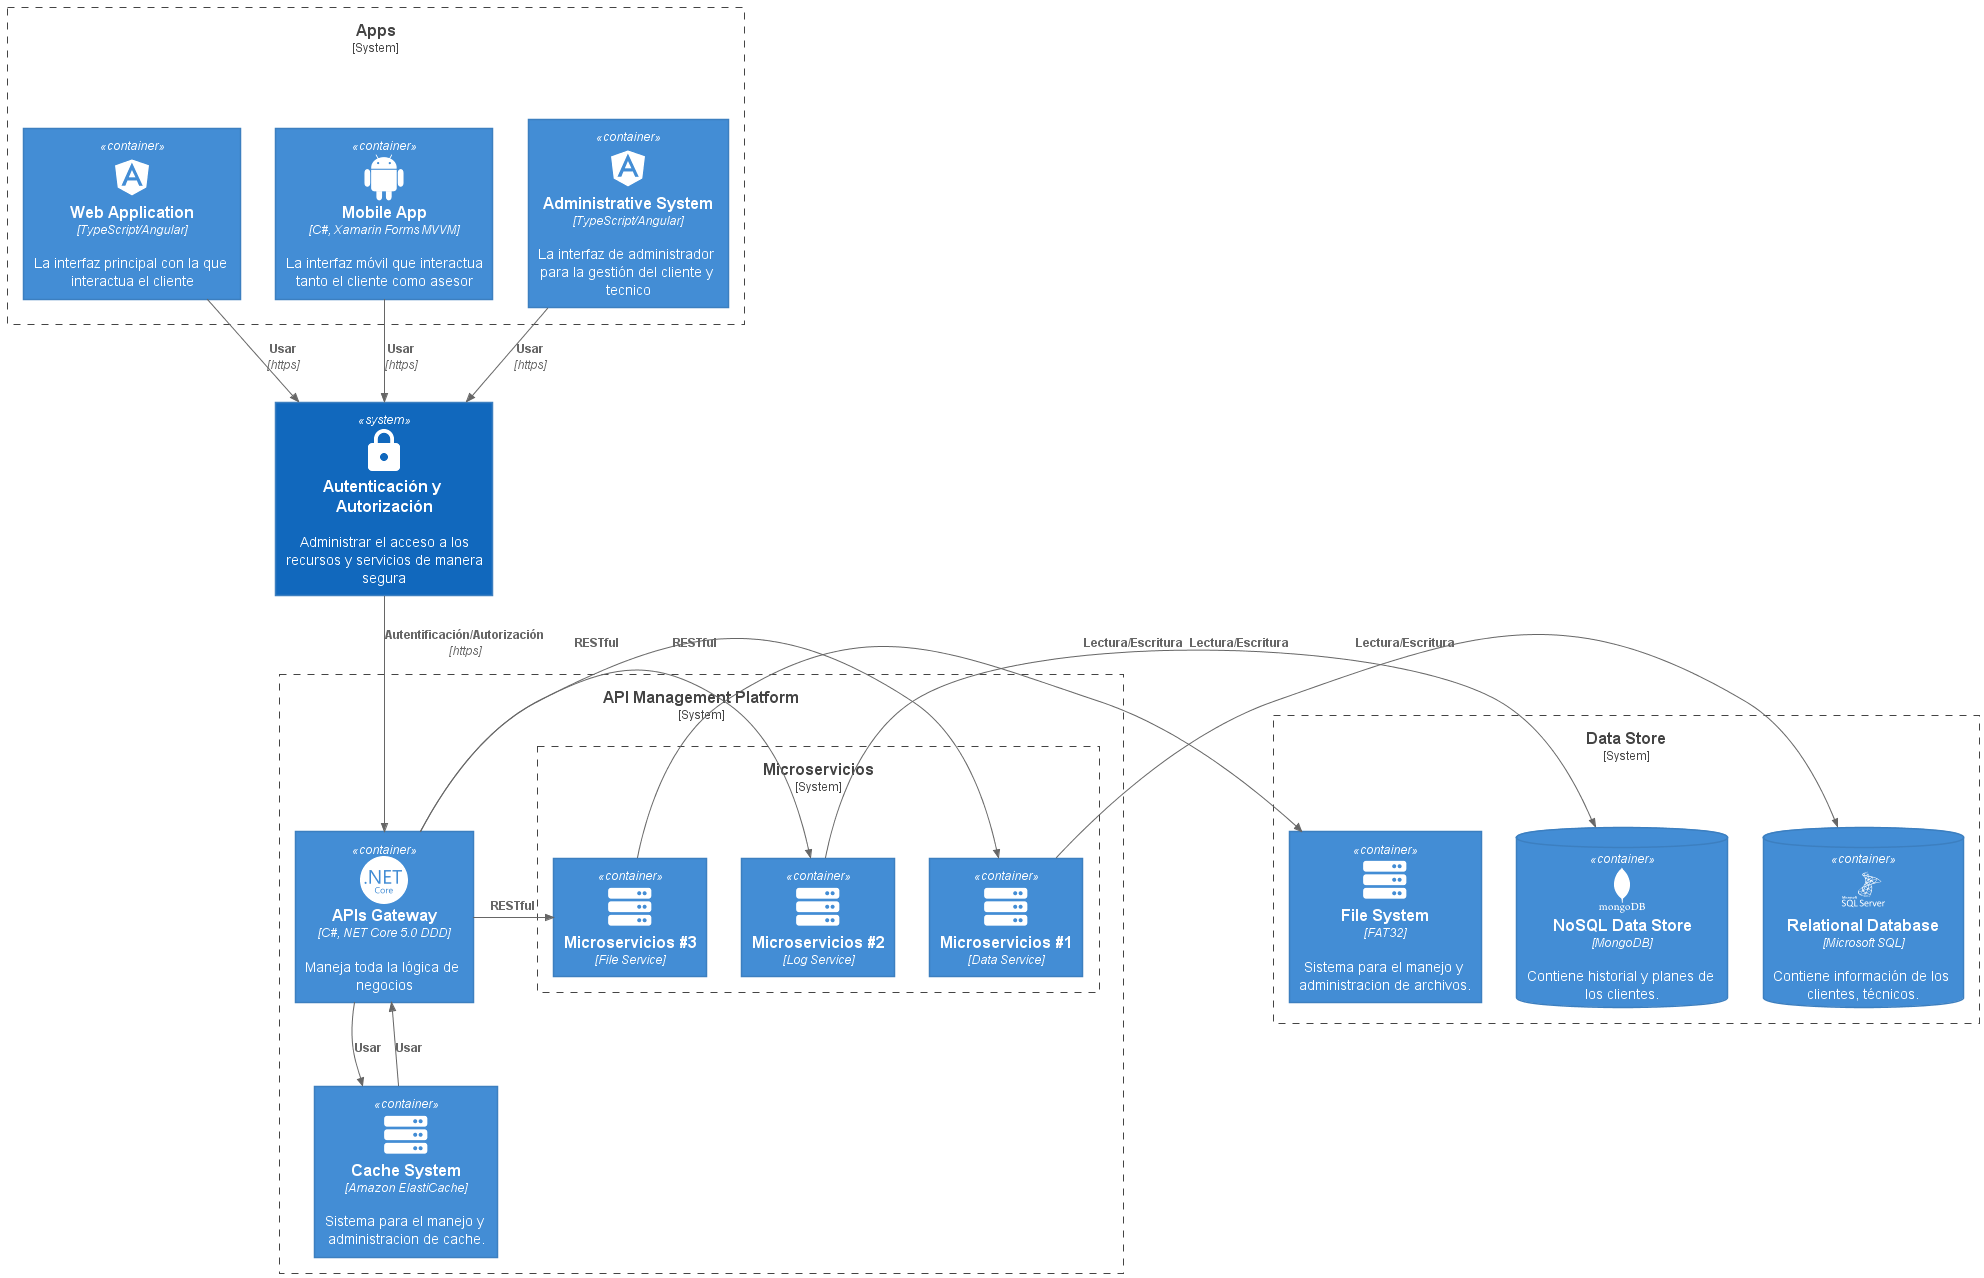

The diagram above was rendered by PlantUML. Its source (embedded in the PNG):
@startuml Diagrama de Componentes

!include https://raw.githubusercontent.com/plantuml-stdlib/C4-PlantUML/master/C4_Container.puml

!define DEVICONS https://raw.githubusercontent.com/tupadr3/plantuml-icon-font-sprites/master/devicons
!define DEVICONS_2 https://raw.githubusercontent.com/tupadr3/plantuml-icon-font-sprites/master/devicons2
!define FONTAWESOME https://raw.githubusercontent.com/tupadr3/plantuml-icon-font-sprites/master/font-awesome-5
!define MATERIAL https://raw.githubusercontent.com/tupadr3/plantuml-icon-font-sprites/master/material

!include DEVICONS/angular.puml
!include DEVICONS/android.puml

!include DEVICONS_2/microsoftsqlserver_wordmark.puml
!include DEVICONS_2/dotnetcore.puml
!include DEVICONS_2/mongodb_wordmark.puml

!include FONTAWESOME/server.puml

!include MATERIAL/https.puml

System_Boundary(app, "Apps") {
    Container(web_app, "Web Application", "TypeScript/Angular", "La interfaz principal con la que interactua el cliente", $sprite="angular")
    Container(mobile_app, "Mobile App", "C#, Xamarin Forms MVVM", "La interfaz móvil que interactua tanto el cliente como asesor", $sprite="android")
    Container(admin_app, "Administrative System", "TypeScript/Angular", "La interfaz de administrador para la gestión del cliente y tecnico", $sprite="angular")
}

System(identity, "Autenticación y Autorización", "Administrar el acceso a los recursos y servicios de manera segura", $sprite="https")

System_Boundary(apiManagement, "API Management Platform") {    
    Container(api, "APIs Gateway", "C#, NET Core 5.0 DDD", "Maneja toda la lógica de negocios", $sprite="dotnetcore")
    Container(cache, "Cache System", "Amazon ElastiCache", "Sistema para el manejo y administracion de cache.", $sprite="server")
    System_Boundary(microservicios, "Microservicios") {    
        Container(micro1, "Microservicios #1", "Data Service", $sprite="server")
        Container(micro2, "Microservicios #2", "Log Service", $sprite="server")
        Container(micro3, "Microservicios #3", "File Service", $sprite="server")
    }
}

System_Boundary(dbStore, "Data Store") {    
    ContainerDb(db, "Relational Database", "Microsoft SQL", "Contiene información de los clientes, técnicos.", $sprite="microsoftsqlserver_wordmark")
    ContainerDb(dbmongo, "NoSQL Data Store", "MongoDB", "Contiene historial y planes de los clientes.", $sprite="mongodb_wordmark")
    Container(fileSytem, "File System", "FAT32", "Sistema para el manejo y administracion de archivos.", $sprite="server")
}

Rel(web_app, identity, "Usar", "https")
Rel(mobile_app, identity, "Usar", "https")
Rel(admin_app, identity, "Usar", "https")

Rel(identity, api, "Autentificación/Autorización", "https")

Rel(api, cache, "Usar")
Rel(cache, api, "Usar")

Rel_R(api, micro1, "RESTful")
Rel_R(api, micro2, "RESTful")
Rel_R(api, micro3, "RESTful")

Rel_R(micro1, db, "Lectura/Escritura")
Rel_R(micro2, dbmongo, "Lectura/Escritura")
Rel_R(micro3, fileSytem, "Lectura/Escritura")

@enduml